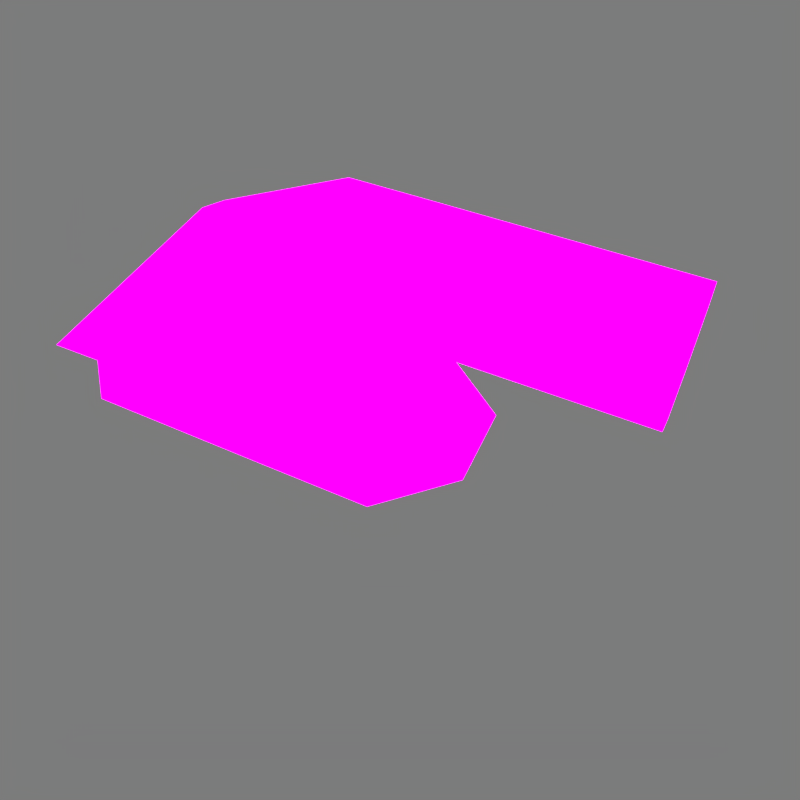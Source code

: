 # Source: laser3d.blend  (saved by Blender 2.93.21; exported with 4.5.12 LTS)
import bpy
from mathutils import Matrix  # noqa: F401  (used for matrix-valued properties, if any)

bpy.ops.wm.read_factory_settings(use_empty=True)
scene = bpy.context.scene
scene.name = 'Scene'

# ---- collections
col_collection_1 = bpy.data.collections.new('Collection 1'); scene.collection.children.link(col_collection_1)

# ---- images (referenced by path relative to the original .blend; pixels are not part of the script)
import os
ASSET_DIR = os.environ.get("B2B_ASSET_DIR", "")  # directory of the original .blend (textures are referenced by path, not embedded)
HERE = os.path.dirname(os.path.abspath(__file__))  # packed textures are extracted next to this script under _unpacked/

def load_image(name, relpath, width, height, colorspace="sRGB"):
    """Load a texture the original file referenced (path relative to the .blend, or extracted next to this script)."""
    p = next((c for c in (os.path.join(HERE, relpath), os.path.join(ASSET_DIR, relpath)) if relpath and os.path.exists(c)), "")
    if p:
        img = bpy.data.images.load(p, check_existing=True)
        img.name = name
    else:  # same state as the original file: an image datablock whose file is absent (Cycles renders it pink)
        img = bpy.data.images.new(name, width, height)
        img.source = "FILE"
        img.filepath = "//" + (relpath or name)
    img.colorspace_settings.name = colorspace
    return img
img_laser_png = load_image('laser.png', 'laser.png', 1024, 1024, 'sRGB')
img_laserglow_png = load_image('laserGlow.png', 'laserGlow.png', 1024, 1024, 'sRGB')

# ---- materials (node trees are filled in below, after node groups)
mat_material_002 = bpy.data.materials.new('Material.002')
mat_material_002.use_backface_culling = True
mat_material_002.use_transparent_shadow = False
mat_material_002.specular_intensity = 0.0

# ---- material node trees
mat_material_002.use_nodes = True; mat_material_002.node_tree.nodes.clear()
_N = mat_material_002.node_tree.nodes; _L = mat_material_002.node_tree.links
n0 = _N.new('ShaderNodeOutputMaterial'); n0.name = 'Material Output'; n0.location = (302, 410)
n1 = _N.new('ShaderNodeTexImage'); n1.name = 'Image Texture'; n1.location = (-278, 333)
n1.image = img_laser_png
n1.interpolation = 'Closest'
n2 = _N.new('ShaderNodeBsdfPrincipled'); n2.name = 'Principled BSDF'; n2.location = (12, 410)
n2.distribution = 'GGX'
n2.subsurface_method = 'BURLEY'
n2.inputs[2].default_value = 0.0
n2.inputs[3].default_value = 1.45
n2.inputs[13].default_value = 0.0
n2.inputs[28].default_value = 2.0
n3 = _N.new('ShaderNodeTexImage'); n3.name = 'Image Texture.001'; n3.location = (-273, 17)
n3.image = img_laserglow_png
n3.interpolation = 'Closest'
_L.new(n2.outputs[0], n0.inputs[0])
_L.new(n1.outputs[0], n2.inputs[0])
_L.new(n3.outputs[0], n2.inputs[27])
n0.is_active_output = True

# ---- world
world_world = bpy.data.worlds.new('World'); scene.world = world_world
world_world.color = (0.2, 0.2, 0.2)
world_world.use_sun_shadow = False
world_world.sun_shadow_jitter_overblur = 0.0
world_world.cycles.sampling_method = 'MANUAL'

# ---- cameras
cam_camera = bpy.data.cameras.new('Camera')
cam_camera.clip_end = 100.0
cam_camera.lens = 35.0
cam_camera.sensor_width = 32.0
cam_camera.sensor_height = 18.0
cam_camera.display_size = 2.0
cam_camera.dof.focus_distance = 0.0
cam_camera.dof.aperture_fstop = 128.0
cam_camera.dof.aperture_blades = 6

# ---- lights
light_sun = bpy.data.lights.new('Sun', 'SUN')
light_sun.transmission_factor = 0.0
light_sun.angle = 0.1993
light_sun.energy = 1.0
light_sun.shadow_buffer_clip_start = 0.5
light_sun.shadow_soft_size = 0.1
light_sun.shadow_cascade_max_distance = 1000.0

# ---- meshes
me_plane_001 = bpy.data.meshes.new('Plane.001')
me_plane_001.from_pydata([(-1.0, -16.0, 0.0), (1.0, -16.0, 0.0), (1.0, -18.0, 0.0), (-1.0, -18.0, 0.0), (0.8691, 0.2495, 0.2), (0.8691, 0.5009, 0.2), (0.4006, 0.2495, 0.2), (0.4006, 0.5009, 0.2), (0.4006, 0.6185, 0.0), (-0.1332, 0.2495, 0.2), (-0.1332, 0.5009, 0.2), (-0.893, 0.3564, 0.0), (-0.7048, -0.607, 0.0), (-0.1332, -0.1277, 0.1539), (-0.1332, -0.4348, 0.1539), (-0.1332, -0.6089, 0.0), (0.2078, 0.007772, 0.0), (0.2078, -0.1277, 0.1539), (0.2078, -0.4348, 0.1539), (-0.4525, -0.2607, 0.2), (-0.7525, -0.2607, 0.2), (-0.7525, 0.1916, 0.2), (-0.4303, 0.4992, 0.2), (-0.4815, 0.00431, 0.2), (-0.5686, -0.4348, 0.09601), (0.2078, -0.4348, -0.1539), (0.2078, -0.1277, -0.1539), (0.8691, 0.007772, 0.0), (0.4006, 0.007772, 0.0), (-0.1332, -0.4348, -0.1539), (-0.1332, -0.1277, -0.1539), (-0.1332, 0.6185, 0.0), (-0.1332, 0.007772, 0.0), (-0.584, 0.7259, 0.0), (-0.8209, -0.4813, 0.0), (-0.9853, -0.4837, 0.0), (-0.1332, 0.5009, -0.2), (-0.1332, 0.2495, -0.2), (0.2078, -0.6089, 0.0), (0.4006, 0.5009, -0.2), (0.4006, 0.2495, -0.2), (0.8691, 0.6185, 0.0), (0.8691, 0.5009, -0.2), (0.8691, 0.2495, -0.2), (0.4085, -0.4106, 0.0), (0.4037, -0.1446, 0.0), (-0.4525, -0.2607, -0.2), (-0.7525, -0.2607, -0.2), (-0.7525, 0.1916, -0.2), (-0.4303, 0.4992, -0.2), (-0.4815, 0.00431, -0.2), (-0.5686, -0.4348, -0.09601), (-0.2929, 0.7259, 0.0), (-0.9853, 0.3413, 0.0), (-0.9853, 0.0, 0.0)], [], [(1, 0, 3, 2), (27, 4, 6, 28), (5, 41, 8, 7), (4, 5, 7, 6), (28, 6, 9, 32), (7, 8, 31, 10), (6, 7, 10, 9), (14, 15, 38, 18), (13, 14, 18, 17), (32, 13, 17, 16), (17, 45, 16), (17, 18, 44, 45), (38, 44, 18), (23, 21, 20), (20, 19, 23), (13, 23, 19, 14), (13, 32, 23), (9, 23, 32), (10, 22, 9), (21, 23, 9, 22), (20, 24, 19), (19, 24, 14), (14, 24, 12, 15), (12, 24, 20, 34), (42, 39, 8, 41), (20, 21, 54), (27, 28, 40, 43), (33, 11, 21, 22), (33, 22, 52), (10, 31, 52, 22), (4, 27, 41, 5), (33, 52, 49), (33, 49, 48, 11), (36, 49, 52, 31), (12, 34, 47, 51), (29, 15, 12, 51), (47, 54, 48), (50, 47, 48), (47, 50, 46), (30, 50, 32), (32, 16, 26, 30), (26, 16, 45), (30, 26, 25, 29), (28, 32, 37, 40), (40, 37, 36, 39), (30, 29, 46, 50), (37, 32, 50), (47, 46, 51), (46, 29, 51), (48, 49, 37, 50), (29, 25, 38, 15), (38, 25, 44), (26, 45, 44, 25), (43, 40, 39, 42), (20, 54, 35), (39, 36, 31, 8), (11, 53, 21), (21, 53, 54), (35, 34, 20), (36, 37, 49), (43, 42, 41, 27), (47, 35, 54), (11, 48, 53), (48, 54, 53), (35, 47, 34)])
_uv = me_plane_001.uv_layers.new(name='UVMap')
_uv.uv.foreach_set('vector', [1.0, 1.0, 0.0, 1.0, 0.0, 0.0, 1.0, 0.0, 0.9346, 0.5039, 0.9346, 0.6247, 0.7003, 0.6247, 0.7003, 0.5039, 0.9346, 0.7505, 0.9346, 0.8093, 0.7003, 0.8093, 0.7003, 0.7505, 0.9346, 0.6247, 0.9346, 0.7505, 0.7003, 0.7505, 0.7003, 0.6247, 0.7003, 0.5039, 0.7003, 0.6247, 0.4334, 0.6247, 0.4334, 0.5039, 0.7003, 0.7505, 0.7003, 0.8093, 0.4334, 0.8093, 0.4334, 0.7505, 0.7003, 0.6247, 0.7003, 0.7505, 0.4334, 0.7505, 0.4334, 0.6247, 0.4334, 0.2826, 0.4334, 0.1955, 0.6039, 0.1955, 0.6039, 0.2826, 0.4334, 0.4362, 0.4334, 0.2826, 0.6039, 0.2826, 0.6039, 0.4362, 0.4334, 0.5039, 0.4334, 0.4362, 0.6039, 0.4362, 0.6039, 0.5039, 0.6039, 0.4362, 0.7018, 0.4277, 0.6039, 0.5039, 0.6039, 0.4362, 0.6039, 0.2826, 0.7042, 0.2947, 0.7018, 0.4277, 0.6039, 0.1955, 0.7042, 0.2947, 0.6039, 0.2826, 0.2593, 0.5022, 0.1238, 0.5958, 0.1238, 0.3697, 0.1238, 0.3697, 0.2738, 0.3697, 0.2593, 0.5022, 0.4334, 0.4362, 0.2593, 0.5022, 0.2738, 0.3697, 0.4334, 0.2826, 0.4334, 0.4362, 0.4334, 0.5039, 0.2593, 0.5022, 0.4334, 0.6247, 0.2593, 0.5022, 0.4334, 0.5039, 0.4334, 0.7505, 0.2848, 0.7496, 0.4334, 0.6247, 0.1238, 0.5958, 0.2593, 0.5022, 0.4334, 0.6247, 0.2848, 0.7496, 0.1238, 0.3697, 0.2157, 0.2826, 0.2738, 0.3697, 0.2738, 0.3697, 0.2157, 0.2826, 0.4334, 0.2826, 0.4334, 0.2826, 0.2157, 0.2826, 0.1476, 0.1965, 0.4334, 0.1955, 0.1476, 0.1965, 0.2157, 0.2826, 0.1238, 0.3697, 0.08956, 0.2594, 0.9346, 0.7505, 0.7003, 0.7505, 0.7003, 0.8093, 0.9346, 0.8093, 0.1238, 0.3697, 0.1238, 0.5958, 0.007329, 0.5, 0.9346, 0.5039, 0.7003, 0.5039, 0.7003, 0.6247, 0.9346, 0.6247, 0.208, 0.863, 0.05351, 0.6782, 0.1238, 0.5958, 0.2848, 0.7496, 0.208, 0.863, 0.2848, 0.7496, 0.3536, 0.863, 0.4334, 0.7505, 0.4334, 0.8093, 0.3536, 0.863, 0.2848, 0.7496, 0.9346, 0.6247, 0.9346, 0.5039, 0.9346, 0.8093, 0.9346, 0.7505, 0.208, 0.863, 0.3536, 0.863, 0.2848, 0.7496, 0.208, 0.863, 0.2848, 0.7496, 0.1238, 0.5958, 0.05351, 0.6782, 0.4334, 0.7505, 0.2848, 0.7496, 0.3536, 0.863, 0.4334, 0.8093, 0.1476, 0.1965, 0.08956, 0.2594, 0.1238, 0.3697, 0.2157, 0.2826, 0.4334, 0.2826, 0.4334, 0.1955, 0.1476, 0.1965, 0.2157, 0.2826, 0.1238, 0.3697, 0.007329, 0.5, 0.1238, 0.5958, 0.2593, 0.5022, 0.1238, 0.3697, 0.1238, 0.5958, 0.1238, 0.3697, 0.2593, 0.5022, 0.2738, 0.3697, 0.4334, 0.4362, 0.2593, 0.5022, 0.4334, 0.5039, 0.4334, 0.5039, 0.6039, 0.5039, 0.6039, 0.4362, 0.4334, 0.4362, 0.6039, 0.4362, 0.6039, 0.5039, 0.7018, 0.4277, 0.4334, 0.4362, 0.6039, 0.4362, 0.6039, 0.2826, 0.4334, 0.2826, 0.7003, 0.5039, 0.4334, 0.5039, 0.4334, 0.6247, 0.7003, 0.6247, 0.7003, 0.6247, 0.4334, 0.6247, 0.4334, 0.7505, 0.7003, 0.7505, 0.4334, 0.4362, 0.4334, 0.2826, 0.2738, 0.3697, 0.2593, 0.5022, 0.4334, 0.6247, 0.4334, 0.5039, 0.2593, 0.5022, 0.1238, 0.3697, 0.2738, 0.3697, 0.2157, 0.2826, 0.2738, 0.3697, 0.4334, 0.2826, 0.2157, 0.2826, 0.1238, 0.5958, 0.2848, 0.7496, 0.4334, 0.6247, 0.2593, 0.5022, 0.4334, 0.2826, 0.6039, 0.2826, 0.6039, 0.1955, 0.4334, 0.1955, 0.6039, 0.1955, 0.6039, 0.2826, 0.7042, 0.2947, 0.6039, 0.4362, 0.7018, 0.4277, 0.7042, 0.2947, 0.6039, 0.2826, 0.9346, 0.6247, 0.7003, 0.6247, 0.7003, 0.7505, 0.9346, 0.7505, 0.1238, 0.3697, 0.007329, 0.5, 0.007329, 0.2582, 0.7003, 0.7505, 0.4334, 0.7505, 0.4334, 0.8093, 0.7003, 0.8093, 0.05351, 0.6782, 0.007329, 0.6707, 0.1238, 0.5958, 0.1238, 0.5958, 0.007329, 0.6707, 0.007329, 0.5, 0.007329, 0.2582, 0.08956, 0.2594, 0.1238, 0.3697, 0.4334, 0.7505, 0.4334, 0.6247, 0.2848, 0.7496, 0.9346, 0.6247, 0.9346, 0.7505, 0.9346, 0.8093, 0.9346, 0.5039, 0.1238, 0.3697, 0.007329, 0.2582, 0.007329, 0.5, 0.05351, 0.6782, 0.1238, 0.5958, 0.007329, 0.6707, 0.1238, 0.5958, 0.007329, 0.5, 0.007329, 0.6707, 0.007329, 0.2582, 0.1238, 0.3697, 0.08956, 0.2594])
me_plane_001.materials.append(mat_material_002)
me_plane_001.use_remesh_preserve_volume = False
me_plane_001.use_remesh_preserve_attributes = False
me_plane_001.use_mirror_vertex_groups = False
me_plane_001.update()

# ---- objects
ob_sun = bpy.data.objects.new('Sun', light_sun)
ob_camera = bpy.data.objects.new('Camera', cam_camera)
ob_plane_001 = bpy.data.objects.new('Plane.001', me_plane_001)

# ---- transforms, parenting, visibility, modifiers, constraints
ob_sun.location = (1.903, 4.195, 2.338)
ob_sun.rotation_euler = (-0.8263, 0.9854, -0.1618)
ob_sun.lineart.crease_threshold = 0.0
ob_camera.location = (0.88, -1.823, 1.984)
ob_camera.rotation_euler = (0.7311, 9.527e-07, 0.4438)
ob_camera.lineart.crease_threshold = 0.0
ob_plane_001.location = (0.0, 0.0, 0.0)
ob_plane_001.rotation_euler = (0.0, -0.0, 6.276)
ob_plane_001.lineart.crease_threshold = 0.0

# ---- collection membership
col_collection_1.objects.link(ob_sun)
col_collection_1.objects.link(ob_camera)
col_collection_1.objects.link(ob_plane_001)

# ---- scene / render settings (as saved in the file)
scene.camera = ob_camera
scene.frame_start = 0; scene.frame_end = 8; scene.frame_set(9)
scene.render.engine = 'BLENDER_EEVEE_NEXT'
scene.render.image_settings.compression = 0
scene.render.resolution_x = 256
scene.render.resolution_y = 256
scene.render.fps = 30
scene.render.dither_intensity = 0.0
scene.render.film_transparent = True
scene.render.use_compositing = False
scene.render.use_sequencer = False
scene.cycles.use_denoising = False
scene.cycles.samples = 128
scene.cycles.sampling_pattern = 'TABULATED_SOBOL'
scene.cycles.light_sampling_threshold = 0.0
scene.cycles.use_adaptive_sampling = False
scene.cycles.use_light_tree = False
scene.cycles.blur_glossy = 0.0
scene.cycles.sample_clamp_indirect = 0.0
scene.view_settings.view_transform = 'Standard'
bpy.context.view_layer.update()
